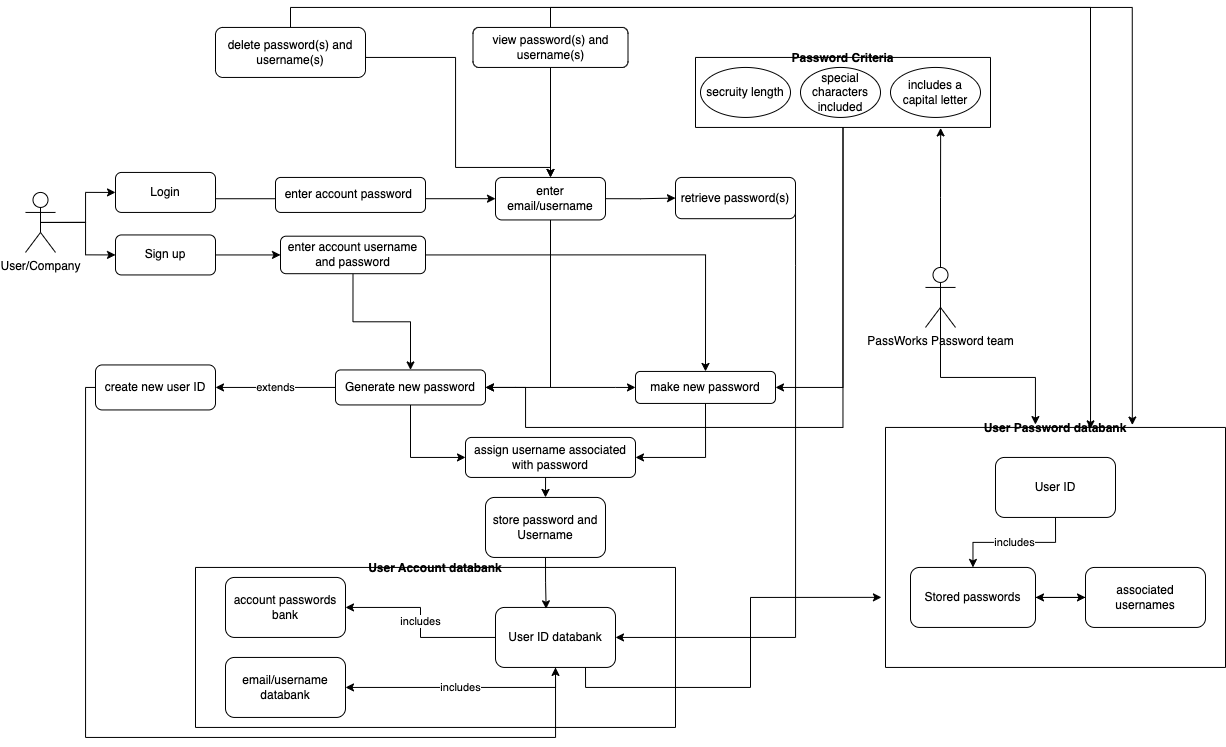

The diagram above was exported from draw.io. Its source (the exported page's mxGraphModel, read from the mxfile embedded in the PNG):
<mxGraphModel dx="1531" dy="721" grid="1" gridSize="10" guides="1" tooltips="1" connect="1" arrows="1" fold="1" page="1" pageScale="1" pageWidth="850" pageHeight="1100" math="0" shadow="0">
  <root>
    <mxCell id="0" />
    <mxCell id="1" parent="0" />
    <mxCell id="GWqlToGO8q_BUHS9bjfv-32" style="edgeStyle=orthogonalEdgeStyle;rounded=0;orthogonalLoop=1;jettySize=auto;html=1;exitX=0.5;exitY=0;exitDx=0;exitDy=0;exitPerimeter=0;entryX=0.831;entryY=1.007;entryDx=0;entryDy=0;entryPerimeter=0;" parent="1" source="JlLgl4xz0me7msI8fKpM-1" target="JlLgl4xz0me7msI8fKpM-26" edge="1">
      <mxGeometry relative="1" as="geometry" />
    </mxCell>
    <mxCell id="M6skpI5xGLjPuHptLEOu-6" style="edgeStyle=orthogonalEdgeStyle;rounded=0;orthogonalLoop=1;jettySize=auto;html=1;exitX=0.5;exitY=0.5;exitDx=0;exitDy=0;exitPerimeter=0;entryX=0.441;entryY=-0.012;entryDx=0;entryDy=0;entryPerimeter=0;" parent="1" source="JlLgl4xz0me7msI8fKpM-1" target="GWqlToGO8q_BUHS9bjfv-37" edge="1">
      <mxGeometry relative="1" as="geometry" />
    </mxCell>
    <mxCell id="JlLgl4xz0me7msI8fKpM-1" value="PassWorks Password team" style="shape=umlActor;verticalLabelPosition=bottom;verticalAlign=top;html=1;outlineConnect=0;" parent="1" vertex="1">
      <mxGeometry x="950" y="289.94" width="30" height="60" as="geometry" />
    </mxCell>
    <mxCell id="JlLgl4xz0me7msI8fKpM-25" style="edgeStyle=orthogonalEdgeStyle;rounded=0;orthogonalLoop=1;jettySize=auto;html=1;exitX=0.5;exitY=0.5;exitDx=0;exitDy=0;exitPerimeter=0;entryX=0;entryY=0.5;entryDx=0;entryDy=0;" parent="1" source="JlLgl4xz0me7msI8fKpM-2" target="JlLgl4xz0me7msI8fKpM-17" edge="1">
      <mxGeometry relative="1" as="geometry" />
    </mxCell>
    <mxCell id="RBchXXJJWJUIISDThz9F-25" style="edgeStyle=orthogonalEdgeStyle;rounded=0;orthogonalLoop=1;jettySize=auto;html=1;exitX=0.5;exitY=0.5;exitDx=0;exitDy=0;exitPerimeter=0;entryX=0;entryY=0.5;entryDx=0;entryDy=0;" parent="1" source="JlLgl4xz0me7msI8fKpM-2" target="RBchXXJJWJUIISDThz9F-24" edge="1">
      <mxGeometry relative="1" as="geometry" />
    </mxCell>
    <mxCell id="JlLgl4xz0me7msI8fKpM-2" value="User/Company" style="shape=umlActor;verticalLabelPosition=bottom;verticalAlign=top;html=1;outlineConnect=0;" parent="1" vertex="1">
      <mxGeometry x="50" y="214.94" width="30" height="60" as="geometry" />
    </mxCell>
    <mxCell id="RBchXXJJWJUIISDThz9F-9" value="extends" style="edgeStyle=orthogonalEdgeStyle;rounded=0;orthogonalLoop=1;jettySize=auto;html=1;exitX=0;exitY=0.5;exitDx=0;exitDy=0;entryX=1;entryY=0.5;entryDx=0;entryDy=0;" parent="1" source="JlLgl4xz0me7msI8fKpM-6" target="RBchXXJJWJUIISDThz9F-6" edge="1">
      <mxGeometry relative="1" as="geometry">
        <mxPoint x="240" y="404.98999999999995" as="targetPoint" />
        <Array as="points" />
      </mxGeometry>
    </mxCell>
    <mxCell id="MDdQKb6VxbU_wj6hDGJc-5" style="edgeStyle=orthogonalEdgeStyle;rounded=0;orthogonalLoop=1;jettySize=auto;html=1;exitX=0.5;exitY=1;exitDx=0;exitDy=0;entryX=0;entryY=0.5;entryDx=0;entryDy=0;" edge="1" parent="1" source="JlLgl4xz0me7msI8fKpM-6" target="MDdQKb6VxbU_wj6hDGJc-3">
      <mxGeometry relative="1" as="geometry" />
    </mxCell>
    <mxCell id="JlLgl4xz0me7msI8fKpM-6" value="Generate new password" style="rounded=1;whiteSpace=wrap;html=1;" parent="1" vertex="1">
      <mxGeometry x="360" y="392.44" width="150" height="35" as="geometry" />
    </mxCell>
    <mxCell id="JlLgl4xz0me7msI8fKpM-12" value="secruity length" style="ellipse;whiteSpace=wrap;html=1;" parent="1" vertex="1">
      <mxGeometry x="725" y="89.94" width="90" height="50" as="geometry" />
    </mxCell>
    <mxCell id="JlLgl4xz0me7msI8fKpM-14" value="includes a capital letter" style="ellipse;whiteSpace=wrap;html=1;" parent="1" vertex="1">
      <mxGeometry x="915" y="89.94" width="90" height="50" as="geometry" />
    </mxCell>
    <mxCell id="RBchXXJJWJUIISDThz9F-29" style="edgeStyle=orthogonalEdgeStyle;rounded=0;orthogonalLoop=1;jettySize=auto;html=1;exitX=1;exitY=0.25;exitDx=0;exitDy=0;entryX=0;entryY=0.5;entryDx=0;entryDy=0;" parent="1" source="JlLgl4xz0me7msI8fKpM-17" target="RBchXXJJWJUIISDThz9F-26" edge="1">
      <mxGeometry relative="1" as="geometry">
        <Array as="points">
          <mxPoint x="230" y="214.94" />
        </Array>
      </mxGeometry>
    </mxCell>
    <mxCell id="JlLgl4xz0me7msI8fKpM-17" value="Login" style="rounded=1;whiteSpace=wrap;html=1;" parent="1" vertex="1">
      <mxGeometry x="140" y="194.94" width="100" height="40" as="geometry" />
    </mxCell>
    <mxCell id="M6skpI5xGLjPuHptLEOu-7" style="edgeStyle=orthogonalEdgeStyle;rounded=0;orthogonalLoop=1;jettySize=auto;html=1;exitX=0.5;exitY=1;exitDx=0;exitDy=0;entryX=1;entryY=0.5;entryDx=0;entryDy=0;" parent="1" source="JlLgl4xz0me7msI8fKpM-26" target="GWqlToGO8q_BUHS9bjfv-42" edge="1">
      <mxGeometry relative="1" as="geometry" />
    </mxCell>
    <mxCell id="M6skpI5xGLjPuHptLEOu-8" style="edgeStyle=orthogonalEdgeStyle;rounded=0;orthogonalLoop=1;jettySize=auto;html=1;exitX=0.5;exitY=1;exitDx=0;exitDy=0;entryX=1;entryY=0.5;entryDx=0;entryDy=0;" parent="1" source="JlLgl4xz0me7msI8fKpM-26" target="JlLgl4xz0me7msI8fKpM-6" edge="1">
      <mxGeometry relative="1" as="geometry">
        <Array as="points">
          <mxPoint x="868" y="449.94" />
          <mxPoint x="550" y="449.94" />
          <mxPoint x="550" y="409.94" />
        </Array>
      </mxGeometry>
    </mxCell>
    <mxCell id="JlLgl4xz0me7msI8fKpM-26" value="Password Criteria" style="swimlane;startSize=0;" parent="1" vertex="1">
      <mxGeometry x="720" y="79.94" width="295" height="70" as="geometry" />
    </mxCell>
    <mxCell id="JlLgl4xz0me7msI8fKpM-13" value="special characters included" style="ellipse;whiteSpace=wrap;html=1;" parent="JlLgl4xz0me7msI8fKpM-26" vertex="1">
      <mxGeometry x="105" y="10" width="80" height="50" as="geometry" />
    </mxCell>
    <mxCell id="GWqlToGO8q_BUHS9bjfv-25" style="edgeStyle=orthogonalEdgeStyle;rounded=0;orthogonalLoop=1;jettySize=auto;html=1;exitX=0;exitY=0.5;exitDx=0;exitDy=0;entryX=0.5;entryY=1;entryDx=0;entryDy=0;" parent="1" source="RBchXXJJWJUIISDThz9F-6" target="GWqlToGO8q_BUHS9bjfv-1" edge="1">
      <mxGeometry relative="1" as="geometry">
        <Array as="points">
          <mxPoint x="110" y="409.94" />
          <mxPoint x="110" y="759.94" />
          <mxPoint x="580" y="759.94" />
        </Array>
      </mxGeometry>
    </mxCell>
    <mxCell id="RBchXXJJWJUIISDThz9F-6" value="create new user ID" style="rounded=1;whiteSpace=wrap;html=1;" parent="1" vertex="1">
      <mxGeometry x="120" y="387.44" width="120" height="45" as="geometry" />
    </mxCell>
    <mxCell id="GWqlToGO8q_BUHS9bjfv-27" style="edgeStyle=orthogonalEdgeStyle;rounded=0;orthogonalLoop=1;jettySize=auto;html=1;exitX=1;exitY=0.5;exitDx=0;exitDy=0;entryX=1;entryY=0.5;entryDx=0;entryDy=0;" parent="1" source="RBchXXJJWJUIISDThz9F-15" target="GWqlToGO8q_BUHS9bjfv-1" edge="1">
      <mxGeometry relative="1" as="geometry">
        <Array as="points">
          <mxPoint x="820" y="287.94" />
          <mxPoint x="820" y="559.94" />
        </Array>
      </mxGeometry>
    </mxCell>
    <mxCell id="RBchXXJJWJUIISDThz9F-15" value="retrieve password(s)" style="rounded=1;whiteSpace=wrap;html=1;" parent="1" vertex="1">
      <mxGeometry x="700" y="199.94" width="120" height="41.25" as="geometry" />
    </mxCell>
    <mxCell id="GWqlToGO8q_BUHS9bjfv-43" style="edgeStyle=orthogonalEdgeStyle;rounded=0;orthogonalLoop=1;jettySize=auto;html=1;exitX=1;exitY=0.5;exitDx=0;exitDy=0;entryX=0;entryY=0.5;entryDx=0;entryDy=0;" parent="1" source="RBchXXJJWJUIISDThz9F-24" target="GWqlToGO8q_BUHS9bjfv-35" edge="1">
      <mxGeometry relative="1" as="geometry" />
    </mxCell>
    <mxCell id="RBchXXJJWJUIISDThz9F-24" value="Sign up" style="rounded=1;whiteSpace=wrap;html=1;" parent="1" vertex="1">
      <mxGeometry x="140" y="257.44" width="100" height="40" as="geometry" />
    </mxCell>
    <mxCell id="GWqlToGO8q_BUHS9bjfv-28" style="edgeStyle=orthogonalEdgeStyle;rounded=0;orthogonalLoop=1;jettySize=auto;html=1;exitX=1;exitY=0.5;exitDx=0;exitDy=0;entryX=0;entryY=0.5;entryDx=0;entryDy=0;" parent="1" source="RBchXXJJWJUIISDThz9F-26" target="RBchXXJJWJUIISDThz9F-15" edge="1">
      <mxGeometry relative="1" as="geometry" />
    </mxCell>
    <mxCell id="LWgUmB-Zj0SfiLmyDPFM-1" style="edgeStyle=orthogonalEdgeStyle;rounded=0;orthogonalLoop=1;jettySize=auto;html=1;exitX=0.5;exitY=1;exitDx=0;exitDy=0;entryX=1;entryY=0.5;entryDx=0;entryDy=0;" parent="1" source="RBchXXJJWJUIISDThz9F-26" target="JlLgl4xz0me7msI8fKpM-6" edge="1">
      <mxGeometry relative="1" as="geometry">
        <Array as="points">
          <mxPoint x="575" y="409.94" />
          <mxPoint x="540" y="409.94" />
        </Array>
      </mxGeometry>
    </mxCell>
    <mxCell id="LWgUmB-Zj0SfiLmyDPFM-2" style="edgeStyle=orthogonalEdgeStyle;rounded=0;orthogonalLoop=1;jettySize=auto;html=1;exitX=0.5;exitY=1;exitDx=0;exitDy=0;entryX=0;entryY=0.5;entryDx=0;entryDy=0;" parent="1" source="RBchXXJJWJUIISDThz9F-26" target="GWqlToGO8q_BUHS9bjfv-42" edge="1">
      <mxGeometry relative="1" as="geometry">
        <Array as="points">
          <mxPoint x="575" y="409.94" />
          <mxPoint x="640" y="409.94" />
        </Array>
      </mxGeometry>
    </mxCell>
    <mxCell id="RBchXXJJWJUIISDThz9F-26" value="enter email/username" style="rounded=1;whiteSpace=wrap;html=1;" parent="1" vertex="1">
      <mxGeometry x="520" y="199.94" width="110" height="42.5" as="geometry" />
    </mxCell>
    <mxCell id="RBchXXJJWJUIISDThz9F-39" value="User Account databank" style="swimlane;startSize=0;" parent="1" vertex="1">
      <mxGeometry x="220" y="589.94" width="480" height="160" as="geometry" />
    </mxCell>
    <mxCell id="GWqlToGO8q_BUHS9bjfv-7" value="includes" style="edgeStyle=orthogonalEdgeStyle;rounded=0;orthogonalLoop=1;jettySize=auto;html=1;exitX=0;exitY=0.5;exitDx=0;exitDy=0;entryX=1;entryY=0.5;entryDx=0;entryDy=0;" parent="RBchXXJJWJUIISDThz9F-39" source="GWqlToGO8q_BUHS9bjfv-1" target="RBchXXJJWJUIISDThz9F-2" edge="1">
      <mxGeometry relative="1" as="geometry" />
    </mxCell>
    <mxCell id="GWqlToGO8q_BUHS9bjfv-21" value="includes" style="edgeStyle=orthogonalEdgeStyle;rounded=0;orthogonalLoop=1;jettySize=auto;html=1;exitX=0.5;exitY=1;exitDx=0;exitDy=0;entryX=1;entryY=0.5;entryDx=0;entryDy=0;" parent="RBchXXJJWJUIISDThz9F-39" source="GWqlToGO8q_BUHS9bjfv-1" target="GWqlToGO8q_BUHS9bjfv-20" edge="1">
      <mxGeometry relative="1" as="geometry" />
    </mxCell>
    <mxCell id="GWqlToGO8q_BUHS9bjfv-1" value="User ID databank" style="rounded=1;whiteSpace=wrap;html=1;" parent="RBchXXJJWJUIISDThz9F-39" vertex="1">
      <mxGeometry x="300" y="40" width="120" height="60" as="geometry" />
    </mxCell>
    <mxCell id="RBchXXJJWJUIISDThz9F-2" value="account passwords&lt;br&gt;bank" style="rounded=1;whiteSpace=wrap;html=1;" parent="RBchXXJJWJUIISDThz9F-39" vertex="1">
      <mxGeometry x="29.999999999999986" y="10" width="120" height="60" as="geometry" />
    </mxCell>
    <mxCell id="GWqlToGO8q_BUHS9bjfv-20" value="email/username databank" style="rounded=1;whiteSpace=wrap;html=1;" parent="RBchXXJJWJUIISDThz9F-39" vertex="1">
      <mxGeometry x="30" y="90" width="120" height="60" as="geometry" />
    </mxCell>
    <mxCell id="GWqlToGO8q_BUHS9bjfv-34" value="enter account password&amp;nbsp;" style="rounded=1;whiteSpace=wrap;html=1;" parent="1" vertex="1">
      <mxGeometry x="300" y="199.94" width="150" height="35" as="geometry" />
    </mxCell>
    <mxCell id="GWqlToGO8q_BUHS9bjfv-47" style="edgeStyle=orthogonalEdgeStyle;rounded=0;orthogonalLoop=1;jettySize=auto;html=1;exitX=1;exitY=0.5;exitDx=0;exitDy=0;entryX=0.5;entryY=0;entryDx=0;entryDy=0;" parent="1" source="GWqlToGO8q_BUHS9bjfv-35" target="GWqlToGO8q_BUHS9bjfv-42" edge="1">
      <mxGeometry relative="1" as="geometry" />
    </mxCell>
    <mxCell id="MDdQKb6VxbU_wj6hDGJc-16" style="edgeStyle=orthogonalEdgeStyle;rounded=0;orthogonalLoop=1;jettySize=auto;html=1;exitX=0.5;exitY=1;exitDx=0;exitDy=0;entryX=0.5;entryY=0;entryDx=0;entryDy=0;" edge="1" parent="1" source="GWqlToGO8q_BUHS9bjfv-35" target="JlLgl4xz0me7msI8fKpM-6">
      <mxGeometry relative="1" as="geometry" />
    </mxCell>
    <mxCell id="GWqlToGO8q_BUHS9bjfv-35" value="enter account username and password" style="rounded=1;whiteSpace=wrap;html=1;" parent="1" vertex="1">
      <mxGeometry x="305" y="258.69" width="145" height="37.5" as="geometry" />
    </mxCell>
    <mxCell id="GWqlToGO8q_BUHS9bjfv-37" value="User Password databank" style="swimlane;startSize=0;" parent="1" vertex="1">
      <mxGeometry x="910" y="449.94" width="340" height="240" as="geometry" />
    </mxCell>
    <mxCell id="M6skpI5xGLjPuHptLEOu-1" value="includes" style="edgeStyle=orthogonalEdgeStyle;rounded=0;orthogonalLoop=1;jettySize=auto;html=1;exitX=0.5;exitY=1;exitDx=0;exitDy=0;" parent="GWqlToGO8q_BUHS9bjfv-37" source="GWqlToGO8q_BUHS9bjfv-38" target="GWqlToGO8q_BUHS9bjfv-39" edge="1">
      <mxGeometry relative="1" as="geometry" />
    </mxCell>
    <mxCell id="GWqlToGO8q_BUHS9bjfv-38" value="User ID" style="rounded=1;whiteSpace=wrap;html=1;" parent="GWqlToGO8q_BUHS9bjfv-37" vertex="1">
      <mxGeometry x="110" y="30" width="120" height="60" as="geometry" />
    </mxCell>
    <mxCell id="MDdQKb6VxbU_wj6hDGJc-2" value="" style="edgeStyle=orthogonalEdgeStyle;rounded=0;orthogonalLoop=1;jettySize=auto;html=1;exitX=1;exitY=0.5;exitDx=0;exitDy=0;entryX=0;entryY=0.5;entryDx=0;entryDy=0;" edge="1" parent="GWqlToGO8q_BUHS9bjfv-37" source="GWqlToGO8q_BUHS9bjfv-39" target="MDdQKb6VxbU_wj6hDGJc-1">
      <mxGeometry relative="1" as="geometry" />
    </mxCell>
    <mxCell id="GWqlToGO8q_BUHS9bjfv-39" value="Stored passwords" style="rounded=1;whiteSpace=wrap;html=1;" parent="GWqlToGO8q_BUHS9bjfv-37" vertex="1">
      <mxGeometry x="25" y="140" width="125" height="60" as="geometry" />
    </mxCell>
    <mxCell id="MDdQKb6VxbU_wj6hDGJc-18" style="edgeStyle=orthogonalEdgeStyle;rounded=0;orthogonalLoop=1;jettySize=auto;html=1;exitX=0;exitY=0.5;exitDx=0;exitDy=0;" edge="1" parent="GWqlToGO8q_BUHS9bjfv-37" source="MDdQKb6VxbU_wj6hDGJc-1" target="GWqlToGO8q_BUHS9bjfv-39">
      <mxGeometry relative="1" as="geometry" />
    </mxCell>
    <mxCell id="MDdQKb6VxbU_wj6hDGJc-1" value="associated usernames" style="rounded=1;whiteSpace=wrap;html=1;" vertex="1" parent="GWqlToGO8q_BUHS9bjfv-37">
      <mxGeometry x="200" y="140" width="120" height="60" as="geometry" />
    </mxCell>
    <mxCell id="GWqlToGO8q_BUHS9bjfv-50" style="edgeStyle=orthogonalEdgeStyle;rounded=0;orthogonalLoop=1;jettySize=auto;html=1;exitX=0.5;exitY=1;exitDx=0;exitDy=0;entryX=0.422;entryY=0.023;entryDx=0;entryDy=0;entryPerimeter=0;" parent="1" source="GWqlToGO8q_BUHS9bjfv-41" target="GWqlToGO8q_BUHS9bjfv-1" edge="1">
      <mxGeometry relative="1" as="geometry" />
    </mxCell>
    <mxCell id="GWqlToGO8q_BUHS9bjfv-41" value="store password and Username" style="rounded=1;whiteSpace=wrap;html=1;" parent="1" vertex="1">
      <mxGeometry x="510" y="519.94" width="120" height="60" as="geometry" />
    </mxCell>
    <mxCell id="MDdQKb6VxbU_wj6hDGJc-4" style="edgeStyle=orthogonalEdgeStyle;rounded=0;orthogonalLoop=1;jettySize=auto;html=1;exitX=0.5;exitY=1;exitDx=0;exitDy=0;entryX=1;entryY=0.5;entryDx=0;entryDy=0;" edge="1" parent="1" source="GWqlToGO8q_BUHS9bjfv-42" target="MDdQKb6VxbU_wj6hDGJc-3">
      <mxGeometry relative="1" as="geometry" />
    </mxCell>
    <mxCell id="GWqlToGO8q_BUHS9bjfv-42" value="make new password" style="rounded=1;whiteSpace=wrap;html=1;" parent="1" vertex="1">
      <mxGeometry x="660" y="393.94" width="140" height="32" as="geometry" />
    </mxCell>
    <mxCell id="M6skpI5xGLjPuHptLEOu-2" style="edgeStyle=orthogonalEdgeStyle;rounded=0;orthogonalLoop=1;jettySize=auto;html=1;exitX=0.75;exitY=1;exitDx=0;exitDy=0;entryX=-0.012;entryY=0.708;entryDx=0;entryDy=0;entryPerimeter=0;" parent="1" source="GWqlToGO8q_BUHS9bjfv-1" target="GWqlToGO8q_BUHS9bjfv-37" edge="1">
      <mxGeometry relative="1" as="geometry" />
    </mxCell>
    <mxCell id="MDdQKb6VxbU_wj6hDGJc-6" style="edgeStyle=orthogonalEdgeStyle;rounded=0;orthogonalLoop=1;jettySize=auto;html=1;exitX=0.5;exitY=1;exitDx=0;exitDy=0;entryX=0.5;entryY=0;entryDx=0;entryDy=0;" edge="1" parent="1" source="MDdQKb6VxbU_wj6hDGJc-3" target="GWqlToGO8q_BUHS9bjfv-41">
      <mxGeometry relative="1" as="geometry" />
    </mxCell>
    <mxCell id="MDdQKb6VxbU_wj6hDGJc-3" value="assign username associated with password" style="rounded=1;whiteSpace=wrap;html=1;" vertex="1" parent="1">
      <mxGeometry x="490" y="459.94" width="170" height="40" as="geometry" />
    </mxCell>
    <mxCell id="MDdQKb6VxbU_wj6hDGJc-12" style="edgeStyle=orthogonalEdgeStyle;rounded=0;orthogonalLoop=1;jettySize=auto;html=1;exitX=0.5;exitY=1;exitDx=0;exitDy=0;entryX=0.5;entryY=0;entryDx=0;entryDy=0;" edge="1" parent="1" source="MDdQKb6VxbU_wj6hDGJc-8" target="RBchXXJJWJUIISDThz9F-26">
      <mxGeometry relative="1" as="geometry" />
    </mxCell>
    <mxCell id="MDdQKb6VxbU_wj6hDGJc-13" style="edgeStyle=orthogonalEdgeStyle;rounded=0;orthogonalLoop=1;jettySize=auto;html=1;exitX=0.5;exitY=0;exitDx=0;exitDy=0;entryX=0.603;entryY=0.006;entryDx=0;entryDy=0;entryPerimeter=0;" edge="1" parent="1" source="MDdQKb6VxbU_wj6hDGJc-8" target="GWqlToGO8q_BUHS9bjfv-37">
      <mxGeometry relative="1" as="geometry" />
    </mxCell>
    <mxCell id="MDdQKb6VxbU_wj6hDGJc-8" value="view password(s) and username(s)" style="rounded=1;whiteSpace=wrap;html=1;" vertex="1" parent="1">
      <mxGeometry x="497.5" y="49.94" width="155" height="40" as="geometry" />
    </mxCell>
    <mxCell id="MDdQKb6VxbU_wj6hDGJc-11" style="edgeStyle=orthogonalEdgeStyle;rounded=0;orthogonalLoop=1;jettySize=auto;html=1;exitX=1;exitY=0.5;exitDx=0;exitDy=0;entryX=0.5;entryY=0;entryDx=0;entryDy=0;" edge="1" parent="1" source="MDdQKb6VxbU_wj6hDGJc-10" target="RBchXXJJWJUIISDThz9F-26">
      <mxGeometry relative="1" as="geometry">
        <Array as="points">
          <mxPoint x="480" y="79.94" />
          <mxPoint x="480" y="189.94" />
          <mxPoint x="575" y="189.94" />
        </Array>
      </mxGeometry>
    </mxCell>
    <mxCell id="MDdQKb6VxbU_wj6hDGJc-15" style="edgeStyle=orthogonalEdgeStyle;rounded=0;orthogonalLoop=1;jettySize=auto;html=1;exitX=0.5;exitY=0;exitDx=0;exitDy=0;entryX=0.726;entryY=-0.01;entryDx=0;entryDy=0;entryPerimeter=0;" edge="1" parent="1" source="MDdQKb6VxbU_wj6hDGJc-10" target="GWqlToGO8q_BUHS9bjfv-37">
      <mxGeometry relative="1" as="geometry" />
    </mxCell>
    <mxCell id="MDdQKb6VxbU_wj6hDGJc-10" value="delete password(s) and username(s)" style="rounded=1;whiteSpace=wrap;html=1;" vertex="1" parent="1">
      <mxGeometry x="240" y="49.94" width="150" height="50" as="geometry" />
    </mxCell>
  </root>
</mxGraphModel>